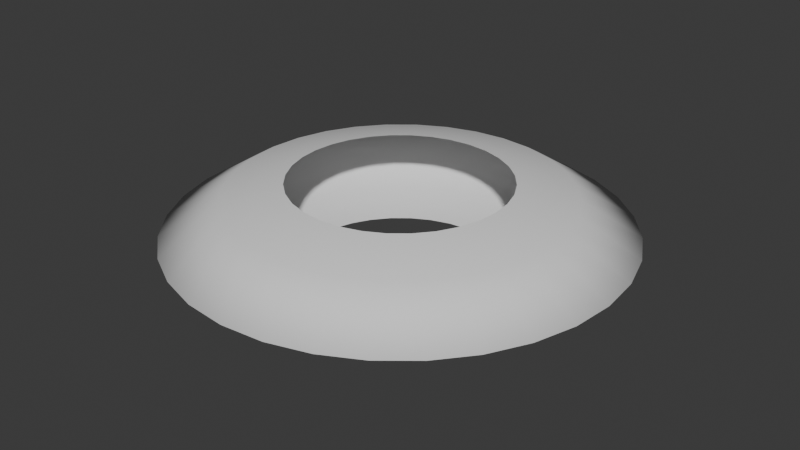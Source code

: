 # Source: slash_Mesh.blend  (saved by Blender 4.5.90; exported with 4.5.12 LTS)
import bpy
from mathutils import Matrix  # noqa: F401  (used for matrix-valued properties, if any)

bpy.ops.wm.read_factory_settings(use_empty=True)
scene = bpy.context.scene
scene.name = 'Scene'

# ---- collections
col_collection = bpy.data.collections.new('Collection'); scene.collection.children.link(col_collection)

# ---- world
world_world = bpy.data.worlds.new('World'); scene.world = world_world
world_world.use_nodes = True; world_world.node_tree.nodes.clear()
_N = world_world.node_tree.nodes; _L = world_world.node_tree.links
n0 = _N.new('ShaderNodeOutputWorld'); n0.name = 'World Output'; n0.location = (200, 100)
n1 = _N.new('ShaderNodeBackground'); n1.name = 'Background'; n1.location = (-200, 100)
n1.inputs[0].default_value = (0.05088, 0.05088, 0.05088, 1.0)
_L.new(n1.outputs[0], n0.inputs[0])
n0.is_active_output = True
world_world.color = (0.05088, 0.05088, 0.05088)
world_world.sun_shadow_jitter_overblur = 0.0

# ---- meshes
me_cylinder = bpy.data.meshes.new('Cylinder')
me_cylinder.from_pydata([(-4.059e-11, 1.003, -0.4482), (0.0, 1.0, 0.4242), (0.1957, 0.9841, -0.4482), (0.1951, 0.9808, 0.4242), (0.384, 0.927, -0.4482), (0.3827, 0.9239, 0.4242), (0.5574, 0.8343, -0.4482), (0.5556, 0.8315, 0.4242), (0.7095, 0.7095, -0.4482), (0.7071, 0.7071, 0.4242), (0.8343, 0.5574, -0.4482), (0.8315, 0.5556, 0.4242), (0.927, 0.384, -0.4482), (0.9239, 0.3827, 0.4242), (0.9841, 0.1957, -0.4482), (0.9808, 0.1951, 0.4242), (1.003, -4.996e-11, -0.4482), (1.0, 0.0, 0.4242), (0.9841, -0.1957, -0.4482), (0.9808, -0.1951, 0.4242), (0.927, -0.384, -0.4482), (0.9239, -0.3827, 0.4242), (0.8343, -0.5574, -0.4482), (0.8315, -0.5556, 0.4242), (0.7095, -0.7095, -0.4482), (0.7071, -0.7071, 0.4242), (0.5574, -0.8343, -0.4482), (0.5556, -0.8315, 0.4242), (0.384, -0.927, -0.4482), (0.3827, -0.9239, 0.4242), (0.1957, -0.9841, -0.4482), (0.1951, -0.9808, 0.4242), (-4.059e-11, -1.003, -0.4482), (0.0, -1.0, 0.4242), (-0.1957, -0.9841, -0.4482), (-0.1951, -0.9808, 0.4242), (-0.384, -0.927, -0.4482), (-0.3827, -0.9239, 0.4242), (-0.5574, -0.8343, -0.4482), (-0.5556, -0.8315, 0.4242), (-0.7095, -0.7095, -0.4482), (-0.7071, -0.7071, 0.4242), (-0.8343, -0.5574, -0.4482), (-0.8315, -0.5556, 0.4242), (-0.927, -0.384, -0.4482), (-0.9239, -0.3827, 0.4242), (-0.9841, -0.1957, -0.4482), (-0.9808, -0.1951, 0.4242), (-1.003, -4.996e-11, -0.4482), (-1.0, 0.0, 0.4242), (-0.9841, 0.1957, -0.4482), (-0.9808, 0.1951, 0.4242), (-0.927, 0.384, -0.4482), (-0.9239, 0.3827, 0.4242), (-0.8343, 0.5574, -0.4482), (-0.8315, 0.5556, 0.4242), (-0.7095, 0.7095, -0.4482), (-0.7071, 0.7071, 0.4242), (-0.5574, 0.8343, -0.4482), (-0.5556, 0.8315, 0.4242), (-0.384, 0.927, -0.4482), (-0.3827, 0.9239, 0.4242), (-0.1957, 0.9841, -0.4482), (-0.1951, 0.9808, 0.4242), (-6.646e-09, 1.549, -0.3626), (-1.329e-08, 2.098, -0.02534), (-6.646e-09, 1.549, 0.3119), (0.3022, 1.519, 0.3119), (0.4093, 2.058, -0.02534), (0.3022, 1.519, -0.3626), (0.5928, 1.431, 0.3119), (0.8028, 1.938, -0.02534), (0.5928, 1.431, -0.3626), (0.8605, 1.288, 0.3119), (1.166, 1.744, -0.02534), (0.8605, 1.288, -0.3626), (1.095, 1.095, 0.3119), (1.483, 1.483, -0.02534), (1.095, 1.095, -0.3626), (1.288, 0.8605, 0.3119), (1.744, 1.166, -0.02534), (1.288, 0.8605, -0.3626), (1.431, 0.5928, 0.3119), (1.938, 0.8028, -0.02534), (1.431, 0.5928, -0.3626), (1.519, 0.3022, 0.3119), (2.058, 0.4093, -0.02534), (1.519, 0.3022, -0.3626), (1.549, -8.18e-09, 0.3119), (2.098, -1.636e-08, -0.02534), (1.549, -8.18e-09, -0.3626), (1.519, -0.3022, 0.3119), (2.058, -0.4093, -0.02534), (1.519, -0.3022, -0.3626), (1.431, -0.5928, 0.3119), (1.938, -0.8028, -0.02534), (1.431, -0.5928, -0.3626), (1.288, -0.8605, 0.3119), (1.744, -1.166, -0.02534), (1.288, -0.8605, -0.3626), (1.095, -1.095, 0.3119), (1.483, -1.483, -0.02534), (1.095, -1.095, -0.3626), (0.8605, -1.288, 0.3119), (1.166, -1.744, -0.02534), (0.8605, -1.288, -0.3626), (0.5928, -1.431, 0.3119), (0.8028, -1.938, -0.02534), (0.5928, -1.431, -0.3626), (0.3022, -1.519, 0.3119), (0.4093, -2.058, -0.02534), (0.3022, -1.519, -0.3626), (-6.646e-09, -1.549, 0.3119), (-1.329e-08, -2.098, -0.02534), (-6.646e-09, -1.549, -0.3626), (-0.3022, -1.519, 0.3119), (-0.4093, -2.058, -0.02534), (-0.3022, -1.519, -0.3626), (-0.5928, -1.431, 0.3119), (-0.8028, -1.938, -0.02534), (-0.5928, -1.431, -0.3626), (-0.8605, -1.288, 0.3119), (-1.166, -1.744, -0.02534), (-0.8605, -1.288, -0.3626), (-1.095, -1.095, 0.3119), (-1.483, -1.483, -0.02534), (-1.095, -1.095, -0.3626), (-1.288, -0.8605, 0.3119), (-1.744, -1.166, -0.02534), (-1.288, -0.8605, -0.3626), (-1.431, -0.5928, 0.3119), (-1.938, -0.8028, -0.02534), (-1.431, -0.5928, -0.3626), (-1.519, -0.3022, 0.3119), (-2.058, -0.4093, -0.02534), (-1.519, -0.3022, -0.3626), (-1.549, -8.18e-09, 0.3119), (-2.098, -1.636e-08, -0.02534), (-1.549, -8.18e-09, -0.3626), (-1.519, 0.3022, 0.3119), (-2.058, 0.4093, -0.02534), (-1.519, 0.3022, -0.3626), (-1.431, 0.5928, 0.3119), (-1.938, 0.8028, -0.02534), (-1.431, 0.5928, -0.3626), (-1.288, 0.8605, 0.3119), (-1.744, 1.166, -0.02534), (-1.288, 0.8605, -0.3626), (-1.095, 1.095, 0.3119), (-1.483, 1.483, -0.02534), (-1.095, 1.095, -0.3626), (-0.8605, 1.288, 0.3119), (-1.166, 1.744, -0.02534), (-0.8605, 1.288, -0.3626), (-0.5928, 1.431, 0.3119), (-0.8028, 1.938, -0.02534), (-0.5928, 1.431, -0.3626), (-0.3022, 1.519, 0.3119), (-0.4093, 2.058, -0.02534), (-0.3022, 1.519, -0.3626)], [], [(66, 1, 3, 67), (67, 3, 5, 70), (70, 5, 7, 73), (73, 7, 9, 76), (76, 9, 11, 79), (79, 11, 13, 82), (82, 13, 15, 85), (85, 15, 17, 88), (88, 17, 19, 91), (91, 19, 21, 94), (94, 21, 23, 97), (97, 23, 25, 100), (100, 25, 27, 103), (103, 27, 29, 106), (106, 29, 31, 109), (109, 31, 33, 112), (112, 33, 35, 115), (115, 35, 37, 118), (118, 37, 39, 121), (121, 39, 41, 124), (124, 41, 43, 127), (127, 43, 45, 130), (130, 45, 47, 133), (133, 47, 49, 136), (136, 49, 51, 139), (139, 51, 53, 142), (142, 53, 55, 145), (145, 55, 57, 148), (148, 57, 59, 151), (151, 59, 61, 154), (154, 61, 63, 157), (157, 63, 1, 66), (62, 159, 64, 0), (159, 158, 65, 64), (158, 157, 66, 65), (60, 156, 159, 62), (156, 155, 158, 159), (155, 154, 157, 158), (58, 153, 156, 60), (153, 152, 155, 156), (152, 151, 154, 155), (56, 150, 153, 58), (150, 149, 152, 153), (149, 148, 151, 152), (54, 147, 150, 56), (147, 146, 149, 150), (146, 145, 148, 149), (52, 144, 147, 54), (144, 143, 146, 147), (143, 142, 145, 146), (50, 141, 144, 52), (141, 140, 143, 144), (140, 139, 142, 143), (48, 138, 141, 50), (138, 137, 140, 141), (137, 136, 139, 140), (46, 135, 138, 48), (135, 134, 137, 138), (134, 133, 136, 137), (44, 132, 135, 46), (132, 131, 134, 135), (131, 130, 133, 134), (42, 129, 132, 44), (129, 128, 131, 132), (128, 127, 130, 131), (40, 126, 129, 42), (126, 125, 128, 129), (125, 124, 127, 128), (38, 123, 126, 40), (123, 122, 125, 126), (122, 121, 124, 125), (36, 120, 123, 38), (120, 119, 122, 123), (119, 118, 121, 122), (34, 117, 120, 36), (117, 116, 119, 120), (116, 115, 118, 119), (32, 114, 117, 34), (114, 113, 116, 117), (113, 112, 115, 116), (30, 111, 114, 32), (111, 110, 113, 114), (110, 109, 112, 113), (28, 108, 111, 30), (108, 107, 110, 111), (107, 106, 109, 110), (26, 105, 108, 28), (105, 104, 107, 108), (104, 103, 106, 107), (24, 102, 105, 26), (102, 101, 104, 105), (101, 100, 103, 104), (22, 99, 102, 24), (99, 98, 101, 102), (98, 97, 100, 101), (20, 96, 99, 22), (96, 95, 98, 99), (95, 94, 97, 98), (18, 93, 96, 20), (93, 92, 95, 96), (92, 91, 94, 95), (16, 90, 93, 18), (90, 89, 92, 93), (89, 88, 91, 92), (14, 87, 90, 16), (87, 86, 89, 90), (86, 85, 88, 89), (12, 84, 87, 14), (84, 83, 86, 87), (83, 82, 85, 86), (10, 81, 84, 12), (81, 80, 83, 84), (80, 79, 82, 83), (8, 78, 81, 10), (78, 77, 80, 81), (77, 76, 79, 80), (6, 75, 78, 8), (75, 74, 77, 78), (74, 73, 76, 77), (4, 72, 75, 6), (72, 71, 74, 75), (71, 70, 73, 74), (2, 69, 72, 4), (69, 68, 71, 72), (68, 67, 70, 71), (0, 64, 69, 2), (64, 65, 68, 69), (65, 66, 67, 68)])
me_cylinder.polygons.foreach_set('use_smooth', [True] * 128)
_uv = me_cylinder.uv_layers.new(name='UVMap')
_uv.uv.foreach_set('vector', [1.0, 0.7339, 1.0, 1.0, 0.9688, 1.0, 0.9688, 0.7339, 0.9688, 0.7339, 0.9688, 1.0, 0.9375, 1.0, 0.9375, 0.7339, 0.9375, 0.7339, 0.9375, 1.0, 0.9062, 1.0, 0.9062, 0.7339, 0.9062, 0.7339, 0.9062, 1.0, 0.875, 1.0, 0.875, 0.7339, 0.875, 0.7339, 0.875, 1.0, 0.8438, 1.0, 0.8438, 0.7339, 0.8438, 0.7339, 0.8438, 1.0, 0.8125, 1.0, 0.8125, 0.7339, 0.8125, 0.7339, 0.8125, 1.0, 0.7812, 1.0, 0.7812, 0.7339, 0.7812, 0.7339, 0.7812, 1.0, 0.75, 1.0, 0.75, 0.7339, 0.75, 0.7339, 0.75, 1.0, 0.7188, 1.0, 0.7188, 0.7339, 0.7188, 0.7339, 0.7188, 1.0, 0.6875, 1.0, 0.6875, 0.7339, 0.6875, 0.7339, 0.6875, 1.0, 0.6562, 1.0, 0.6562, 0.7339, 0.6562, 0.7339, 0.6562, 1.0, 0.625, 1.0, 0.625, 0.7339, 0.625, 0.7339, 0.625, 1.0, 0.5938, 1.0, 0.5938, 0.7339, 0.5938, 0.7339, 0.5938, 1.0, 0.5625, 1.0, 0.5625, 0.7339, 0.5625, 0.7339, 0.5625, 1.0, 0.5312, 1.0, 0.5312, 0.7339, 0.5312, 0.7339, 0.5312, 1.0, 0.5, 1.0, 0.5, 0.7339, 0.5, 0.7339, 0.5, 1.0, 0.4688, 1.0, 0.4688, 0.7339, 0.4688, 0.7339, 0.4688, 1.0, 0.4375, 1.0, 0.4375, 0.7339, 0.4375, 0.7339, 0.4375, 1.0, 0.4062, 1.0, 0.4062, 0.7339, 0.4062, 0.7339, 0.4062, 1.0, 0.375, 1.0, 0.375, 0.7339, 0.375, 0.7339, 0.375, 1.0, 0.3438, 1.0, 0.3438, 0.7339, 0.3438, 0.7339, 0.3438, 1.0, 0.3125, 1.0, 0.3125, 0.7339, 0.3125, 0.7339, 0.3125, 1.0, 0.2812, 1.0, 0.2812, 0.7339, 0.2812, 0.7339, 0.2812, 1.0, 0.25, 1.0, 0.25, 0.7339, 0.25, 0.7339, 0.25, 1.0, 0.2188, 1.0, 0.2188, 0.7339, 0.2188, 0.7339, 0.2188, 1.0, 0.1875, 1.0, 0.1875, 0.7339, 0.1875, 0.7339, 0.1875, 1.0, 0.1562, 1.0, 0.1562, 0.7339, 0.1562, 0.7339, 0.1562, 1.0, 0.125, 1.0, 0.125, 0.7339, 0.125, 0.7339, 0.125, 1.0, 0.09375, 1.0, 0.09375, 0.7339, 0.09375, 0.7339, 0.09375, 1.0, 0.0625, 1.0, 0.0625, 0.7339, 0.0625, 0.7339, 0.0625, 1.0, 0.03125, 1.0, 0.03125, 0.7339, 0.03125, 0.7339, 0.03125, 1.0, 0.0, 1.0, 0.0, 0.7339, 0.03125, 0.0, 0.03125, 0.2339, 0.0, 0.2339, 0.0, 0.0, 0.03125, 0.2339, 0.03125, 0.4839, 0.0, 0.4839, 0.0, 0.2339, 0.03125, 0.4839, 0.03125, 0.7339, 0.0, 0.7339, 0.0, 0.4839, 0.0625, 0.0, 0.0625, 0.2339, 0.03125, 0.2339, 0.03125, 0.0, 0.0625, 0.2339, 0.0625, 0.4839, 0.03125, 0.4839, 0.03125, 0.2339, 0.0625, 0.4839, 0.0625, 0.7339, 0.03125, 0.7339, 0.03125, 0.4839, 0.09375, 0.0, 0.09375, 0.2339, 0.0625, 0.2339, 0.0625, 0.0, 0.09375, 0.2339, 0.09375, 0.4839, 0.0625, 0.4839, 0.0625, 0.2339, 0.09375, 0.4839, 0.09375, 0.7339, 0.0625, 0.7339, 0.0625, 0.4839, 0.125, 0.0, 0.125, 0.2339, 0.09375, 0.2339, 0.09375, 0.0, 0.125, 0.2339, 0.125, 0.4839, 0.09375, 0.4839, 0.09375, 0.2339, 0.125, 0.4839, 0.125, 0.7339, 0.09375, 0.7339, 0.09375, 0.4839, 0.1562, 0.0, 0.1562, 0.2339, 0.125, 0.2339, 0.125, 0.0, 0.1562, 0.2339, 0.1562, 0.4839, 0.125, 0.4839, 0.125, 0.2339, 0.1562, 0.4839, 0.1562, 0.7339, 0.125, 0.7339, 0.125, 0.4839, 0.1875, 0.0, 0.1875, 0.2339, 0.1562, 0.2339, 0.1562, 0.0, 0.1875, 0.2339, 0.1875, 0.4839, 0.1562, 0.4839, 0.1562, 0.2339, 0.1875, 0.4839, 0.1875, 0.7339, 0.1562, 0.7339, 0.1562, 0.4839, 0.2188, 0.0, 0.2188, 0.2339, 0.1875, 0.2339, 0.1875, 0.0, 0.2188, 0.2339, 0.2188, 0.4839, 0.1875, 0.4839, 0.1875, 0.2339, 0.2188, 0.4839, 0.2188, 0.7339, 0.1875, 0.7339, 0.1875, 0.4839, 0.25, 0.0, 0.25, 0.2339, 0.2188, 0.2339, 0.2188, 0.0, 0.25, 0.2339, 0.25, 0.4839, 0.2188, 0.4839, 0.2188, 0.2339, 0.25, 0.4839, 0.25, 0.7339, 0.2188, 0.7339, 0.2188, 0.4839, 0.2812, 0.0, 0.2812, 0.2339, 0.25, 0.2339, 0.25, 0.0, 0.2812, 0.2339, 0.2812, 0.4839, 0.25, 0.4839, 0.25, 0.2339, 0.2812, 0.4839, 0.2812, 0.7339, 0.25, 0.7339, 0.25, 0.4839, 0.3125, 0.0, 0.3125, 0.2339, 0.2812, 0.2339, 0.2812, 0.0, 0.3125, 0.2339, 0.3125, 0.4839, 0.2812, 0.4839, 0.2812, 0.2339, 0.3125, 0.4839, 0.3125, 0.7339, 0.2812, 0.7339, 0.2812, 0.4839, 0.3438, 0.0, 0.3438, 0.2339, 0.3125, 0.2339, 0.3125, 0.0, 0.3438, 0.2339, 0.3438, 0.4839, 0.3125, 0.4839, 0.3125, 0.2339, 0.3438, 0.4839, 0.3438, 0.7339, 0.3125, 0.7339, 0.3125, 0.4839, 0.375, 0.0, 0.375, 0.2339, 0.3438, 0.2339, 0.3438, 0.0, 0.375, 0.2339, 0.375, 0.4839, 0.3438, 0.4839, 0.3438, 0.2339, 0.375, 0.4839, 0.375, 0.7339, 0.3438, 0.7339, 0.3438, 0.4839, 0.4062, 0.0, 0.4062, 0.2339, 0.375, 0.2339, 0.375, 0.0, 0.4062, 0.2339, 0.4062, 0.4839, 0.375, 0.4839, 0.375, 0.2339, 0.4062, 0.4839, 0.4062, 0.7339, 0.375, 0.7339, 0.375, 0.4839, 0.4375, 0.0, 0.4375, 0.2339, 0.4062, 0.2339, 0.4062, 0.0, 0.4375, 0.2339, 0.4375, 0.4839, 0.4062, 0.4839, 0.4062, 0.2339, 0.4375, 0.4839, 0.4375, 0.7339, 0.4062, 0.7339, 0.4062, 0.4839, 0.4688, 0.0, 0.4688, 0.2339, 0.4375, 0.2339, 0.4375, 0.0, 0.4688, 0.2339, 0.4687, 0.4839, 0.4375, 0.4839, 0.4375, 0.2339, 0.4687, 0.4839, 0.4688, 0.7339, 0.4375, 0.7339, 0.4375, 0.4839, 0.5, 0.0, 0.5, 0.2339, 0.4688, 0.2339, 0.4688, 0.0, 0.5, 0.2339, 0.5, 0.4839, 0.4687, 0.4839, 0.4688, 0.2339, 0.5, 0.4839, 0.5, 0.7339, 0.4688, 0.7339, 0.4687, 0.4839, 0.5312, 0.0, 0.5312, 0.2339, 0.5, 0.2339, 0.5, 0.0, 0.5312, 0.2339, 0.5312, 0.4839, 0.5, 0.4839, 0.5, 0.2339, 0.5312, 0.4839, 0.5312, 0.7339, 0.5, 0.7339, 0.5, 0.4839, 0.5625, 0.0, 0.5625, 0.2339, 0.5312, 0.2339, 0.5312, 0.0, 0.5625, 0.2339, 0.5625, 0.4839, 0.5312, 0.4839, 0.5312, 0.2339, 0.5625, 0.4839, 0.5625, 0.7339, 0.5312, 0.7339, 0.5312, 0.4839, 0.5938, 0.0, 0.5938, 0.2339, 0.5625, 0.2339, 0.5625, 0.0, 0.5938, 0.2339, 0.5938, 0.4839, 0.5625, 0.4839, 0.5625, 0.2339, 0.5938, 0.4839, 0.5938, 0.7339, 0.5625, 0.7339, 0.5625, 0.4839, 0.625, 0.0, 0.625, 0.2339, 0.5938, 0.2339, 0.5938, 0.0, 0.625, 0.2339, 0.625, 0.4839, 0.5938, 0.4839, 0.5938, 0.2339, 0.625, 0.4839, 0.625, 0.7339, 0.5938, 0.7339, 0.5938, 0.4839, 0.6562, 0.0, 0.6562, 0.2339, 0.625, 0.2339, 0.625, 0.0, 0.6562, 0.2339, 0.6562, 0.4839, 0.625, 0.4839, 0.625, 0.2339, 0.6562, 0.4839, 0.6562, 0.7339, 0.625, 0.7339, 0.625, 0.4839, 0.6875, 0.0, 0.6875, 0.2339, 0.6562, 0.2339, 0.6562, 0.0, 0.6875, 0.2339, 0.6875, 0.4839, 0.6562, 0.4839, 0.6562, 0.2339, 0.6875, 0.4839, 0.6875, 0.7339, 0.6562, 0.7339, 0.6562, 0.4839, 0.7188, 0.0, 0.7188, 0.2339, 0.6875, 0.2339, 0.6875, 0.0, 0.7188, 0.2339, 0.7188, 0.4839, 0.6875, 0.4839, 0.6875, 0.2339, 0.7188, 0.4839, 0.7188, 0.7339, 0.6875, 0.7339, 0.6875, 0.4839, 0.75, 0.0, 0.75, 0.2339, 0.7188, 0.2339, 0.7188, 0.0, 0.75, 0.2339, 0.75, 0.4839, 0.7188, 0.4839, 0.7188, 0.2339, 0.75, 0.4839, 0.75, 0.7339, 0.7188, 0.7339, 0.7188, 0.4839, 0.7812, 0.0, 0.7812, 0.2339, 0.75, 0.2339, 0.75, 0.0, 0.7812, 0.2339, 0.7812, 0.4839, 0.75, 0.4839, 0.75, 0.2339, 0.7812, 0.4839, 0.7812, 0.7339, 0.75, 0.7339, 0.75, 0.4839, 0.8125, 0.0, 0.8125, 0.2339, 0.7812, 0.2339, 0.7812, 0.0, 0.8125, 0.2339, 0.8125, 0.4839, 0.7812, 0.4839, 0.7812, 0.2339, 0.8125, 0.4839, 0.8125, 0.7339, 0.7812, 0.7339, 0.7812, 0.4839, 0.8438, 0.0, 0.8438, 0.2339, 0.8125, 0.2339, 0.8125, 0.0, 0.8438, 0.2339, 0.8437, 0.4839, 0.8125, 0.4839, 0.8125, 0.2339, 0.8437, 0.4839, 0.8438, 0.7339, 0.8125, 0.7339, 0.8125, 0.4839, 0.875, 0.0, 0.875, 0.2339, 0.8438, 0.2339, 0.8438, 0.0, 0.875, 0.2339, 0.875, 0.4839, 0.8437, 0.4839, 0.8438, 0.2339, 0.875, 0.4839, 0.875, 0.7339, 0.8438, 0.7339, 0.8437, 0.4839, 0.9062, 0.0, 0.9062, 0.2339, 0.875, 0.2339, 0.875, 0.0, 0.9062, 0.2339, 0.9062, 0.4839, 0.875, 0.4839, 0.875, 0.2339, 0.9062, 0.4839, 0.9062, 0.7339, 0.875, 0.7339, 0.875, 0.4839, 0.9375, 0.0, 0.9375, 0.2339, 0.9062, 0.2339, 0.9062, 0.0, 0.9375, 0.2339, 0.9375, 0.4839, 0.9062, 0.4839, 0.9062, 0.2339, 0.9375, 0.4839, 0.9375, 0.7339, 0.9062, 0.7339, 0.9062, 0.4839, 0.9688, 0.0, 0.9688, 0.2339, 0.9375, 0.2339, 0.9375, 0.0, 0.9688, 0.2339, 0.9688, 0.4839, 0.9375, 0.4839, 0.9375, 0.2339, 0.9688, 0.4839, 0.9688, 0.7339, 0.9375, 0.7339, 0.9375, 0.4839, 1.0, 0.0, 1.0, 0.2339, 0.9688, 0.2339, 0.9688, 0.0, 1.0, 0.2339, 1.0, 0.4839, 0.9688, 0.4839, 0.9688, 0.2339, 1.0, 0.4839, 1.0, 0.7339, 0.9688, 0.7339, 0.9688, 0.4839])
me_cylinder.update()

# ---- objects
ob_slash_mesh = bpy.data.objects.new('Slash mesh', me_cylinder)

# ---- transforms, parenting, visibility, modifiers, constraints
ob_slash_mesh.location = (0.0, 0.0, 0.0)

# ---- collection membership
col_collection.objects.link(ob_slash_mesh)

# ---- scene / render settings (as saved in the file)
scene.frame_start = 1; scene.frame_end = 250; scene.frame_set(1)
scene.render.engine = 'BLENDER_EEVEE_NEXT'
bpy.context.view_layer.update()

# ---- added for rendering (the .blend has no active camera and no usable light): camera, sun
cam_auto = bpy.data.cameras.new('AutoCamera')
cam_auto.lens = 50.0
cam_auto.sensor_width = 36.0
cam_auto.clip_end = 1000.0
ob_auto_camera = bpy.data.objects.new('AutoCamera', cam_auto)
scene.collection.objects.link(ob_auto_camera)
ob_auto_camera.location = (5.54905, -6.65886, 4.42724)
ob_auto_camera.rotation_euler = (1.09748, -7.21219e-08, 0.694738)
scene.camera = ob_auto_camera
light_auto_sun = bpy.data.lights.new('AutoSun', 'SUN')
light_auto_sun.energy = 3.0
light_auto_sun.angle = 0.0523599
ob_auto_sun = bpy.data.objects.new('AutoSun', light_auto_sun)
scene.collection.objects.link(ob_auto_sun)
ob_auto_sun.rotation_euler = (0.872665, 0.174533, 0.523599)
bpy.context.view_layer.update()
